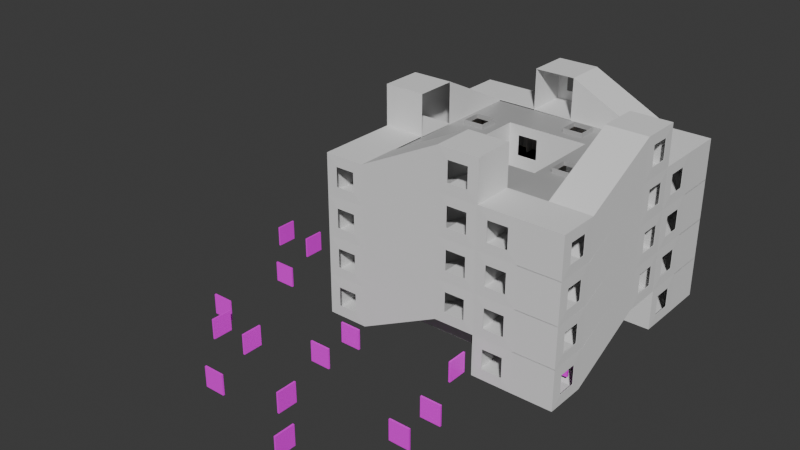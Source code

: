 # Source: museo1.blend  (saved by Blender 4.3.32; exported with 4.5.12 LTS)
import bpy
from mathutils import Matrix  # noqa: F401  (used for matrix-valued properties, if any)

bpy.ops.wm.read_factory_settings(use_empty=True)
scene = bpy.context.scene
scene.name = 'Scene'

# ---- collections
col_collection = bpy.data.collections.new('Collection'); scene.collection.children.link(col_collection)

# ---- images (referenced by path relative to the original .blend; pixels are not part of the script)
import os
ASSET_DIR = os.environ.get("B2B_ASSET_DIR", "")  # directory of the original .blend (textures are referenced by path, not embedded)
HERE = os.path.dirname(os.path.abspath(__file__))  # packed textures are extracted next to this script under _unpacked/

def load_image(name, relpath, width, height, colorspace="sRGB"):
    """Load a texture the original file referenced (path relative to the .blend, or extracted next to this script)."""
    p = next((c for c in (os.path.join(HERE, relpath), os.path.join(ASSET_DIR, relpath)) if relpath and os.path.exists(c)), "")
    if p:
        img = bpy.data.images.load(p, check_existing=True)
        img.name = name
    else:  # same state as the original file: an image datablock whose file is absent (Cycles renders it pink)
        img = bpy.data.images.new(name, width, height)
        img.source = "FILE"
        img.filepath = "//" + (relpath or name)
    img.colorspace_settings.name = colorspace
    return img
img_josevicente_jpeg = load_image('josevicente.jpeg', 'josevicente.jpeg', 1024, 1024, 'sRGB')

# ---- materials (node trees are filled in below, after node groups)
mat_suelo = bpy.data.materials.new('suelo')
mat_paredes = bpy.data.materials.new('paredes')
mat_techo = bpy.data.materials.new('techo')
mat_material_003 = bpy.data.materials.new('Material.003')

# ---- material node trees
mat_suelo.use_nodes = True; mat_suelo.node_tree.nodes.clear()
_N = mat_suelo.node_tree.nodes; _L = mat_suelo.node_tree.links
n0 = _N.new('ShaderNodeBsdfPrincipled'); n0.name = 'Principled BSDF'; n0.location = (10, 300)
n0.inputs[0].default_value = (0.8001, 0.5424, 0.3342, 1.0)
n1 = _N.new('ShaderNodeOutputMaterial'); n1.name = 'Material Output'; n1.location = (300, 300)
_L.new(n0.outputs[0], n1.inputs[0])
n1.is_active_output = True
mat_paredes.use_nodes = True; mat_paredes.node_tree.nodes.clear()
_N = mat_paredes.node_tree.nodes; _L = mat_paredes.node_tree.links
n0 = _N.new('ShaderNodeBsdfPrincipled'); n0.name = 'Principled BSDF'; n0.location = (10, 300)
n1 = _N.new('ShaderNodeOutputMaterial'); n1.name = 'Material Output'; n1.location = (300, 300)
_L.new(n0.outputs[0], n1.inputs[0])
n1.is_active_output = True
mat_techo.use_nodes = True; mat_techo.node_tree.nodes.clear()
_N = mat_techo.node_tree.nodes; _L = mat_techo.node_tree.links
n0 = _N.new('ShaderNodeBsdfPrincipled'); n0.name = 'Principled BSDF'; n0.location = (10, 300)
n0.inputs[0].default_value = (0.4337, 0.4337, 0.4337, 1.0)
n1 = _N.new('ShaderNodeOutputMaterial'); n1.name = 'Material Output'; n1.location = (300, 300)
_L.new(n0.outputs[0], n1.inputs[0])
n1.is_active_output = True
mat_material_003.use_nodes = True; mat_material_003.node_tree.nodes.clear()
_N = mat_material_003.node_tree.nodes; _L = mat_material_003.node_tree.links
n0 = _N.new('ShaderNodeBsdfPrincipled'); n0.name = 'Principled BSDF'; n0.location = (10, 300)
n1 = _N.new('ShaderNodeOutputMaterial'); n1.name = 'Material Output'; n1.location = (300, 300)
n2 = _N.new('ShaderNodeTexImage'); n2.name = 'Image Texture'; n2.location = (-280, 280)
n2.image = img_josevicente_jpeg
_L.new(n0.outputs[0], n1.inputs[0])
_L.new(n2.outputs[0], n0.inputs[0])
n1.is_active_output = True

# ---- world
world_world = bpy.data.worlds.new('World'); scene.world = world_world
world_world.use_nodes = True; world_world.node_tree.nodes.clear()
_N = world_world.node_tree.nodes; _L = world_world.node_tree.links
n0 = _N.new('ShaderNodeOutputWorld'); n0.name = 'World Output'; n0.location = (300, 300)
n1 = _N.new('ShaderNodeBackground'); n1.name = 'Background'; n1.location = (10, 300)
n1.inputs[0].default_value = (0.05088, 0.05088, 0.05088, 1.0)
_L.new(n1.outputs[0], n0.inputs[0])
n0.is_active_output = True
world_world.color = (0.05088, 0.05088, 0.05088)
world_world.sun_shadow_jitter_overblur = 0.0

# ---- meshes
me_cube_002 = bpy.data.meshes.new('Cube.002')
me_cube_002.from_pydata([(-2.0, -3.0, -2.082), (-2.0, -3.0, 0.5181), (-2.0, 3.0, -1.082), (-1.0, 1.0, 1.918), (2.0, -2.0, -2.082), (1.0, -1.0, 1.918), (2.0, 3.0, -2.082), (2.0, 3.0, 0.5181), (-1.0, -6.0, -2.082), (-1.0, -6.0, 0.5181), (1.0, -6.0, 0.5181), (1.0, -6.0, -2.082), (-1.0, 6.0, 0.5181), (-1.0, 6.0, -2.082), (1.0, 6.0, -2.082), (1.0, 6.0, 0.5181), (-2.0, 5.0, 0.9181), (-2.0, 5.0, -1.082), (2.0, 5.0, -2.082), (2.0, 5.0, 0.5181), (1.0, 1.0, 1.918), (2.0, 2.0, -2.082), (2.0, 6.0, 1.918), (2.0, 6.0, -2.082), (-2.0, -5.0, -2.082), (-2.0, -5.0, 0.5181), (2.0, -6.0, 1.918), (2.0, -6.0, -2.082), (-2.0, -2.0, -2.082), (-1.0, -1.0, 1.918), (-2.0, -6.0, -2.082), (-2.0, -6.0, 1.918), (-2.0, -2.0, 1.918), (-2.0, 3.0, 0.9181), (2.0, 2.0, 1.918), (2.0, -2.0, 1.918), (-1.0, -1.0, 2.356), (-1.0, 1.0, 2.356), (1.0, 1.0, 2.356), (1.0, -1.0, 2.356), (-2.0, 2.0, 1.918), (-2.0, 2.0, -2.082), (-2.0, 6.0, 1.918), (-2.0, 6.0, -2.082)], [], [(28, 32, 40, 41), (21, 34, 35, 4), (28, 4, 27, 30), (41, 21, 4, 28), (29, 5, 39, 36), (35, 32, 31, 26), (4, 35, 26, 27), (21, 41, 43, 23), (40, 34, 22, 42), (12, 13, 43, 42), (13, 14, 23, 43), (15, 12, 42, 22), (14, 15, 22, 23), (6, 7, 34, 21), (19, 18, 23, 22), (18, 6, 21, 23), (7, 19, 22, 34), (8, 9, 31, 30), (10, 11, 27, 26), (11, 8, 30, 27), (9, 10, 26, 31), (0, 1, 32, 28), (25, 24, 30, 31), (24, 0, 28, 30), (1, 25, 31, 32), (29, 3, 40, 32), (3, 20, 34, 40), (20, 5, 35, 34), (5, 29, 32, 35), (20, 3, 37, 38), (5, 20, 38, 39), (3, 29, 36, 37), (33, 2, 41, 40), (17, 16, 42, 43), (2, 17, 43, 41), (16, 33, 40, 42)])
me_cube_002.polygons.foreach_set('material_index', [1, 1, 0, 0, 2, 2, 1, 0, 2, 1, 0, 1, 1, 1, 1, 0, 1, 1, 1, 0, 1, 1, 1, 0, 1, 2, 2, 2, 2, 2, 2, 2, 1, 1, 1, 1])
_uv = me_cube_002.uv_layers.new(name='UVMap')
_uv.uv.foreach_set('vector', [0.375, 0.0, 0.625, 0.0, 0.625, 0.25, 0.375, 0.25, 0.375, 0.5, 0.625, 0.5, 0.625, 0.75, 0.375, 0.75, 0.125, 0.75, 0.375, 0.75, 0.375, 0.75, 0.125, 0.75, 0.125, 0.5, 0.375, 0.5, 0.375, 0.75, 0.125, 0.75, 0.8125, 0.6875, 0.6875, 0.6875, 0.6875, 0.6875, 0.8125, 0.6875, 0.625, 0.75, 0.875, 0.75, 0.875, 0.75, 0.625, 0.75, 0.375, 0.75, 0.625, 0.75, 0.625, 0.75, 0.375, 0.75, 0.375, 0.5, 0.125, 0.5, 0.125, 0.5, 0.375, 0.5, 0.875, 0.5, 0.625, 0.5, 0.625, 0.5, 0.875, 0.5, 0.5625, 0.3125, 0.4375, 0.3125, 0.375, 0.25, 0.625, 0.25, 0.4375, 0.3125, 0.4375, 0.4375, 0.375, 0.5, 0.375, 0.25, 0.5625, 0.4375, 0.5625, 0.3125, 0.625, 0.25, 0.625, 0.5, 0.4375, 0.4375, 0.5625, 0.4375, 0.625, 0.5, 0.375, 0.5, 0.4375, 0.5, 0.5625, 0.5, 0.625, 0.5, 0.375, 0.5, 0.5625, 0.5, 0.4375, 0.5, 0.375, 0.5, 0.625, 0.5, 0.4375, 0.5, 0.4375, 0.5, 0.375, 0.5, 0.375, 0.5, 0.5625, 0.5, 0.5625, 0.5, 0.625, 0.5, 0.625, 0.5, 0.4375, 0.9375, 0.5625, 0.9375, 0.625, 1.0, 0.375, 1.0, 0.5625, 0.8125, 0.4375, 0.8125, 0.375, 0.75, 0.625, 0.75, 0.4375, 0.8125, 0.4375, 0.9375, 0.375, 1.0, 0.375, 0.75, 0.5625, 0.9375, 0.5625, 0.8125, 0.625, 0.75, 0.625, 1.0, 0.4375, 0.0, 0.5625, 0.0, 0.625, 0.0, 0.375, 0.0, 0.5625, 0.0, 0.4375, 0.0, 0.375, 0.0, 0.625, 0.0, 0.4375, 0.0, 0.4375, 0.0, 0.375, 0.0, 0.375, 0.0, 0.5625, 0.0, 0.5625, 0.0, 0.625, 0.0, 0.625, 0.0, 0.8125, 0.6875, 0.8125, 0.5625, 0.875, 0.5, 0.875, 0.75, 0.8125, 0.5625, 0.6875, 0.5625, 0.625, 0.5, 0.875, 0.5, 0.6875, 0.5625, 0.6875, 0.6875, 0.625, 0.75, 0.625, 0.5, 0.6875, 0.6875, 0.8125, 0.6875, 0.875, 0.75, 0.625, 0.75, 0.6875, 0.5625, 0.8125, 0.5625, 0.8125, 0.5625, 0.6875, 0.5625, 0.6875, 0.6875, 0.6875, 0.5625, 0.6875, 0.5625, 0.6875, 0.6875, 0.8125, 0.5625, 0.8125, 0.6875, 0.8125, 0.6875, 0.8125, 0.5625, 0.5625, 0.25, 0.4375, 0.25, 0.375, 0.25, 0.625, 0.25, 0.4375, 0.25, 0.5625, 0.25, 0.625, 0.25, 0.375, 0.25, 0.4375, 0.25, 0.4375, 0.25, 0.375, 0.25, 0.375, 0.25, 0.5625, 0.25, 0.5625, 0.25, 0.625, 0.25, 0.625, 0.25])
me_cube_002.materials.append(mat_suelo)
me_cube_002.materials.append(mat_paredes)
me_cube_002.materials.append(mat_techo)
me_cube_002.update()
me_cube_018 = bpy.data.meshes.new('Cube.018')
me_cube_018.from_pydata([(-0.08392, -1.0, -1.0), (-0.08392, -1.0, 1.0), (-0.08392, 1.0, -1.0), (-0.08392, 1.0, 1.0), (0.08392, -1.0, -1.0), (0.08392, -1.0, 1.0), (0.08392, 1.0, -1.0), (0.08392, 1.0, 1.0)], [], [(0, 1, 3, 2), (2, 3, 7, 6), (6, 7, 5, 4), (4, 5, 1, 0), (2, 6, 4, 0), (7, 3, 1, 5)])
_uv = me_cube_018.uv_layers.new(name='UVMap')
_uv.uv.foreach_set('vector', [0.00097, 0.005427, 0.00097, 1.003, 0.9983, 1.003, 0.9983, 0.005427, 0.9983, 0.005427, 0.9983, 1.003, 0.9983, 1.003, 0.9983, 0.005427, 0.9983, 0.005427, 0.9983, 1.003, 0.00097, 1.003, 0.00097, 0.005427, 0.00097, 0.005427, 0.00097, 1.003, 0.00097, 1.003, 0.00097, 0.005427, 0.9983, 0.005427, 0.9983, 0.005427, 0.00097, 0.005427, 0.00097, 0.005427, 0.9983, 1.003, 0.9983, 1.003, 0.00097, 1.003, 0.00097, 1.003])
me_cube_018.materials.append(mat_material_003)
me_cube_018.update()
me_cube_019 = bpy.data.meshes.new('Cube.019')
me_cube_019.from_pydata([(-0.08392, -1.0, -1.0), (-0.08392, -1.0, 1.0), (-0.08392, 1.0, -1.0), (-0.08392, 1.0, 1.0), (0.08392, -1.0, -1.0), (0.08392, -1.0, 1.0), (0.08392, 1.0, -1.0), (0.08392, 1.0, 1.0)], [], [(0, 1, 3, 2), (2, 3, 7, 6), (6, 7, 5, 4), (4, 5, 1, 0), (2, 6, 4, 0), (7, 3, 1, 5)])
_uv = me_cube_019.uv_layers.new(name='UVMap')
_uv.uv.foreach_set('vector', [0.00097, 0.005427, 0.00097, 1.003, 0.9983, 1.003, 0.9983, 0.005427, 0.9983, 0.005427, 0.9983, 1.003, 0.9983, 1.003, 0.9983, 0.005427, 0.9983, 0.005427, 0.9983, 1.003, 0.00097, 1.003, 0.00097, 0.005427, 0.00097, 0.005427, 0.00097, 1.003, 0.00097, 1.003, 0.00097, 0.005427, 0.9983, 0.005427, 0.9983, 0.005427, 0.00097, 0.005427, 0.00097, 0.005427, 0.9983, 1.003, 0.9983, 1.003, 0.00097, 1.003, 0.00097, 1.003])
me_cube_019.materials.append(mat_material_003)
me_cube_019.update()
me_cube_021 = bpy.data.meshes.new('Cube.021')
me_cube_021.from_pydata([(-0.08392, -1.0, -1.0), (-0.08392, -1.0, 1.0), (-0.08392, 1.0, -1.0), (-0.08392, 1.0, 1.0), (0.08392, -1.0, -1.0), (0.08392, -1.0, 1.0), (0.08392, 1.0, -1.0), (0.08392, 1.0, 1.0)], [], [(0, 1, 3, 2), (2, 3, 7, 6), (6, 7, 5, 4), (4, 5, 1, 0), (2, 6, 4, 0), (7, 3, 1, 5)])
_uv = me_cube_021.uv_layers.new(name='UVMap')
_uv.uv.foreach_set('vector', [0.00097, 0.005427, 0.00097, 1.003, 0.9983, 1.003, 0.9983, 0.005427, 0.9983, 0.005427, 0.9983, 1.003, 0.9983, 1.003, 0.9983, 0.005427, 0.9983, 0.005427, 0.9983, 1.003, 0.00097, 1.003, 0.00097, 0.005427, 0.00097, 0.005427, 0.00097, 1.003, 0.00097, 1.003, 0.00097, 0.005427, 0.9983, 0.005427, 0.9983, 0.005427, 0.00097, 0.005427, 0.00097, 0.005427, 0.9983, 1.003, 0.9983, 1.003, 0.00097, 1.003, 0.00097, 1.003])
me_cube_021.materials.append(mat_material_003)
me_cube_021.update()
me_cube_022 = bpy.data.meshes.new('Cube.022')
me_cube_022.from_pydata([(-0.08392, -1.0, -1.0), (-0.08392, -1.0, 1.0), (-0.08392, 1.0, -1.0), (-0.08392, 1.0, 1.0), (0.08392, -1.0, -1.0), (0.08392, -1.0, 1.0), (0.08392, 1.0, -1.0), (0.08392, 1.0, 1.0)], [], [(0, 1, 3, 2), (2, 3, 7, 6), (6, 7, 5, 4), (4, 5, 1, 0), (2, 6, 4, 0), (7, 3, 1, 5)])
_uv = me_cube_022.uv_layers.new(name='UVMap')
_uv.uv.foreach_set('vector', [0.00097, 0.005427, 0.00097, 1.003, 0.9983, 1.003, 0.9983, 0.005427, 0.9983, 0.005427, 0.9983, 1.003, 0.9983, 1.003, 0.9983, 0.005427, 0.9983, 0.005427, 0.9983, 1.003, 0.00097, 1.003, 0.00097, 0.005427, 0.00097, 0.005427, 0.00097, 1.003, 0.00097, 1.003, 0.00097, 0.005427, 0.9983, 0.005427, 0.9983, 0.005427, 0.00097, 0.005427, 0.00097, 0.005427, 0.9983, 1.003, 0.9983, 1.003, 0.00097, 1.003, 0.00097, 1.003])
me_cube_022.materials.append(mat_material_003)
me_cube_022.update()
me_cube_024 = bpy.data.meshes.new('Cube.024')
me_cube_024.from_pydata([(-0.08392, -1.0, -1.0), (-0.08392, -1.0, 1.0), (-0.08392, 1.0, -1.0), (-0.08392, 1.0, 1.0), (0.08392, -1.0, -1.0), (0.08392, -1.0, 1.0), (0.08392, 1.0, -1.0), (0.08392, 1.0, 1.0)], [], [(0, 1, 3, 2), (2, 3, 7, 6), (6, 7, 5, 4), (4, 5, 1, 0), (2, 6, 4, 0), (7, 3, 1, 5)])
_uv = me_cube_024.uv_layers.new(name='UVMap')
_uv.uv.foreach_set('vector', [0.00097, 0.005427, 0.00097, 1.003, 0.9983, 1.003, 0.9983, 0.005427, 0.9983, 0.005427, 0.9983, 1.003, 0.9983, 1.003, 0.9983, 0.005427, 0.9983, 0.005427, 0.9983, 1.003, 0.00097, 1.003, 0.00097, 0.005427, 0.00097, 0.005427, 0.00097, 1.003, 0.00097, 1.003, 0.00097, 0.005427, 0.9983, 0.005427, 0.9983, 0.005427, 0.00097, 0.005427, 0.00097, 0.005427, 0.9983, 1.003, 0.9983, 1.003, 0.00097, 1.003, 0.00097, 1.003])
me_cube_024.materials.append(mat_material_003)
me_cube_024.update()
me_cube_025 = bpy.data.meshes.new('Cube.025')
me_cube_025.from_pydata([(-0.08392, -1.0, -1.0), (-0.08392, -1.0, 1.0), (-0.08392, 1.0, -1.0), (-0.08392, 1.0, 1.0), (0.08392, -1.0, -1.0), (0.08392, -1.0, 1.0), (0.08392, 1.0, -1.0), (0.08392, 1.0, 1.0)], [], [(0, 1, 3, 2), (2, 3, 7, 6), (6, 7, 5, 4), (4, 5, 1, 0), (2, 6, 4, 0), (7, 3, 1, 5)])
_uv = me_cube_025.uv_layers.new(name='UVMap')
_uv.uv.foreach_set('vector', [0.00097, 0.005427, 0.00097, 1.003, 0.9983, 1.003, 0.9983, 0.005427, 0.9983, 0.005427, 0.9983, 1.003, 0.9983, 1.003, 0.9983, 0.005427, 0.9983, 0.005427, 0.9983, 1.003, 0.00097, 1.003, 0.00097, 0.005427, 0.00097, 0.005427, 0.00097, 1.003, 0.00097, 1.003, 0.00097, 0.005427, 0.9983, 0.005427, 0.9983, 0.005427, 0.00097, 0.005427, 0.00097, 0.005427, 0.9983, 1.003, 0.9983, 1.003, 0.00097, 1.003, 0.00097, 1.003])
me_cube_025.materials.append(mat_material_003)
me_cube_025.update()
me_cube_034 = bpy.data.meshes.new('Cube.034')
me_cube_034.from_pydata([(-0.08392, -1.0, -1.0), (-0.08392, -1.0, 1.0), (-0.08392, 1.0, -1.0), (-0.08392, 1.0, 1.0), (0.08392, -1.0, -1.0), (0.08392, -1.0, 1.0), (0.08392, 1.0, -1.0), (0.08392, 1.0, 1.0)], [], [(0, 1, 3, 2), (2, 3, 7, 6), (6, 7, 5, 4), (4, 5, 1, 0), (2, 6, 4, 0), (7, 3, 1, 5)])
_uv = me_cube_034.uv_layers.new(name='UVMap')
_uv.uv.foreach_set('vector', [0.00097, 0.005427, 0.00097, 1.003, 0.9983, 1.003, 0.9983, 0.005427, 0.9983, 0.005427, 0.9983, 1.003, 0.9983, 1.003, 0.9983, 0.005427, 0.9983, 0.005427, 0.9983, 1.003, 0.00097, 1.003, 0.00097, 0.005427, 0.00097, 0.005427, 0.00097, 1.003, 0.00097, 1.003, 0.00097, 0.005427, 0.9983, 0.005427, 0.9983, 0.005427, 0.00097, 0.005427, 0.00097, 0.005427, 0.9983, 1.003, 0.9983, 1.003, 0.00097, 1.003, 0.00097, 1.003])
me_cube_034.materials.append(mat_material_003)
me_cube_034.update()
me_cube_037 = bpy.data.meshes.new('Cube.037')
me_cube_037.from_pydata([(-0.08392, -1.0, -1.0), (-0.08392, -1.0, 1.0), (-0.08392, 1.0, -1.0), (-0.08392, 1.0, 1.0), (0.08392, -1.0, -1.0), (0.08392, -1.0, 1.0), (0.08392, 1.0, -1.0), (0.08392, 1.0, 1.0)], [], [(0, 1, 3, 2), (2, 3, 7, 6), (6, 7, 5, 4), (4, 5, 1, 0), (2, 6, 4, 0), (7, 3, 1, 5)])
_uv = me_cube_037.uv_layers.new(name='UVMap')
_uv.uv.foreach_set('vector', [0.00097, 0.005427, 0.00097, 1.003, 0.9983, 1.003, 0.9983, 0.005427, 0.9983, 0.005427, 0.9983, 1.003, 0.9983, 1.003, 0.9983, 0.005427, 0.9983, 0.005427, 0.9983, 1.003, 0.00097, 1.003, 0.00097, 0.005427, 0.00097, 0.005427, 0.00097, 1.003, 0.00097, 1.003, 0.00097, 0.005427, 0.9983, 0.005427, 0.9983, 0.005427, 0.00097, 0.005427, 0.00097, 0.005427, 0.9983, 1.003, 0.9983, 1.003, 0.00097, 1.003, 0.00097, 1.003])
me_cube_037.materials.append(mat_material_003)
me_cube_037.update()
me_cube_039 = bpy.data.meshes.new('Cube.039')
me_cube_039.from_pydata([(-0.08392, -1.0, -1.0), (-0.08392, -1.0, 1.0), (-0.08392, 1.0, -1.0), (-0.08392, 1.0, 1.0), (0.08392, -1.0, -1.0), (0.08392, -1.0, 1.0), (0.08392, 1.0, -1.0), (0.08392, 1.0, 1.0)], [], [(0, 1, 3, 2), (2, 3, 7, 6), (6, 7, 5, 4), (4, 5, 1, 0), (2, 6, 4, 0), (7, 3, 1, 5)])
_uv = me_cube_039.uv_layers.new(name='UVMap')
_uv.uv.foreach_set('vector', [0.00097, 0.005427, 0.00097, 1.003, 0.9983, 1.003, 0.9983, 0.005427, 0.9983, 0.005427, 0.9983, 1.003, 0.9983, 1.003, 0.9983, 0.005427, 0.9983, 0.005427, 0.9983, 1.003, 0.00097, 1.003, 0.00097, 0.005427, 0.00097, 0.005427, 0.00097, 1.003, 0.00097, 1.003, 0.00097, 0.005427, 0.9983, 0.005427, 0.9983, 0.005427, 0.00097, 0.005427, 0.00097, 0.005427, 0.9983, 1.003, 0.9983, 1.003, 0.00097, 1.003, 0.00097, 1.003])
me_cube_039.materials.append(mat_material_003)
me_cube_039.update()
me_cube_040 = bpy.data.meshes.new('Cube.040')
me_cube_040.from_pydata([(-0.08392, -1.0, -1.0), (-0.08392, -1.0, 1.0), (-0.08392, 1.0, -1.0), (-0.08392, 1.0, 1.0), (0.08392, -1.0, -1.0), (0.08392, -1.0, 1.0), (0.08392, 1.0, -1.0), (0.08392, 1.0, 1.0)], [], [(0, 1, 3, 2), (2, 3, 7, 6), (6, 7, 5, 4), (4, 5, 1, 0), (2, 6, 4, 0), (7, 3, 1, 5)])
_uv = me_cube_040.uv_layers.new(name='UVMap')
_uv.uv.foreach_set('vector', [0.00097, 0.005427, 0.00097, 1.003, 0.9983, 1.003, 0.9983, 0.005427, 0.9983, 0.005427, 0.9983, 1.003, 0.9983, 1.003, 0.9983, 0.005427, 0.9983, 0.005427, 0.9983, 1.003, 0.00097, 1.003, 0.00097, 0.005427, 0.00097, 0.005427, 0.00097, 1.003, 0.00097, 1.003, 0.00097, 0.005427, 0.9983, 0.005427, 0.9983, 0.005427, 0.00097, 0.005427, 0.00097, 0.005427, 0.9983, 1.003, 0.9983, 1.003, 0.00097, 1.003, 0.00097, 1.003])
me_cube_040.materials.append(mat_material_003)
me_cube_040.update()
me_cube_046 = bpy.data.meshes.new('Cube.046')
me_cube_046.from_pydata([(-0.08392, -1.0, -1.0), (-0.08392, -1.0, 1.0), (-0.08392, 1.0, -1.0), (-0.08392, 1.0, 1.0), (0.08392, -1.0, -1.0), (0.08392, -1.0, 1.0), (0.08392, 1.0, -1.0), (0.08392, 1.0, 1.0)], [], [(0, 1, 3, 2), (2, 3, 7, 6), (6, 7, 5, 4), (4, 5, 1, 0), (2, 6, 4, 0), (7, 3, 1, 5)])
_uv = me_cube_046.uv_layers.new(name='UVMap')
_uv.uv.foreach_set('vector', [0.00097, 0.005427, 0.00097, 1.003, 0.9983, 1.003, 0.9983, 0.005427, 0.9983, 0.005427, 0.9983, 1.003, 0.9983, 1.003, 0.9983, 0.005427, 0.9983, 0.005427, 0.9983, 1.003, 0.00097, 1.003, 0.00097, 0.005427, 0.00097, 0.005427, 0.00097, 1.003, 0.00097, 1.003, 0.00097, 0.005427, 0.9983, 0.005427, 0.9983, 0.005427, 0.00097, 0.005427, 0.00097, 0.005427, 0.9983, 1.003, 0.9983, 1.003, 0.00097, 1.003, 0.00097, 1.003])
me_cube_046.materials.append(mat_material_003)
me_cube_046.update()
me_cube_048 = bpy.data.meshes.new('Cube.048')
me_cube_048.from_pydata([(-0.08392, -1.0, -1.0), (-0.08392, -1.0, 1.0), (-0.08392, 1.0, -1.0), (-0.08392, 1.0, 1.0), (0.08392, -1.0, -1.0), (0.08392, -1.0, 1.0), (0.08392, 1.0, -1.0), (0.08392, 1.0, 1.0)], [], [(0, 1, 3, 2), (2, 3, 7, 6), (6, 7, 5, 4), (4, 5, 1, 0), (2, 6, 4, 0), (7, 3, 1, 5)])
_uv = me_cube_048.uv_layers.new(name='UVMap')
_uv.uv.foreach_set('vector', [0.00097, 0.005427, 0.00097, 1.003, 0.9983, 1.003, 0.9983, 0.005427, 0.9983, 0.005427, 0.9983, 1.003, 0.9983, 1.003, 0.9983, 0.005427, 0.9983, 0.005427, 0.9983, 1.003, 0.00097, 1.003, 0.00097, 0.005427, 0.00097, 0.005427, 0.00097, 1.003, 0.00097, 1.003, 0.00097, 0.005427, 0.9983, 0.005427, 0.9983, 0.005427, 0.00097, 0.005427, 0.00097, 0.005427, 0.9983, 1.003, 0.9983, 1.003, 0.00097, 1.003, 0.00097, 1.003])
me_cube_048.materials.append(mat_material_003)
me_cube_048.update()
me_cube_049 = bpy.data.meshes.new('Cube.049')
me_cube_049.from_pydata([(-0.08392, -1.0, -1.0), (-0.08392, -1.0, 1.0), (-0.08392, 1.0, -1.0), (-0.08392, 1.0, 1.0), (0.08392, -1.0, -1.0), (0.08392, -1.0, 1.0), (0.08392, 1.0, -1.0), (0.08392, 1.0, 1.0)], [], [(0, 1, 3, 2), (2, 3, 7, 6), (6, 7, 5, 4), (4, 5, 1, 0), (2, 6, 4, 0), (7, 3, 1, 5)])
_uv = me_cube_049.uv_layers.new(name='UVMap')
_uv.uv.foreach_set('vector', [0.00097, 0.005427, 0.00097, 1.003, 0.9983, 1.003, 0.9983, 0.005427, 0.9983, 0.005427, 0.9983, 1.003, 0.9983, 1.003, 0.9983, 0.005427, 0.9983, 0.005427, 0.9983, 1.003, 0.00097, 1.003, 0.00097, 0.005427, 0.00097, 0.005427, 0.00097, 1.003, 0.00097, 1.003, 0.00097, 0.005427, 0.9983, 0.005427, 0.9983, 0.005427, 0.00097, 0.005427, 0.00097, 0.005427, 0.9983, 1.003, 0.9983, 1.003, 0.00097, 1.003, 0.00097, 1.003])
me_cube_049.materials.append(mat_material_003)
me_cube_049.update()
me_cube_051 = bpy.data.meshes.new('Cube.051')
me_cube_051.from_pydata([(-0.08392, -1.0, -1.0), (-0.08392, -1.0, 1.0), (-0.08392, 1.0, -1.0), (-0.08392, 1.0, 1.0), (0.08392, -1.0, -1.0), (0.08392, -1.0, 1.0), (0.08392, 1.0, -1.0), (0.08392, 1.0, 1.0)], [], [(0, 1, 3, 2), (2, 3, 7, 6), (6, 7, 5, 4), (4, 5, 1, 0), (2, 6, 4, 0), (7, 3, 1, 5)])
_uv = me_cube_051.uv_layers.new(name='UVMap')
_uv.uv.foreach_set('vector', [0.00097, 0.005427, 0.00097, 1.003, 0.9983, 1.003, 0.9983, 0.005427, 0.9983, 0.005427, 0.9983, 1.003, 0.9983, 1.003, 0.9983, 0.005427, 0.9983, 0.005427, 0.9983, 1.003, 0.00097, 1.003, 0.00097, 0.005427, 0.00097, 0.005427, 0.00097, 1.003, 0.00097, 1.003, 0.00097, 0.005427, 0.9983, 0.005427, 0.9983, 0.005427, 0.00097, 0.005427, 0.00097, 0.005427, 0.9983, 1.003, 0.9983, 1.003, 0.00097, 1.003, 0.00097, 1.003])
me_cube_051.materials.append(mat_material_003)
me_cube_051.update()
me_cube_052 = bpy.data.meshes.new('Cube.052')
me_cube_052.from_pydata([(-0.08392, -1.0, -1.0), (-0.08392, -1.0, 1.0), (-0.08392, 1.0, -1.0), (-0.08392, 1.0, 1.0), (0.08392, -1.0, -1.0), (0.08392, -1.0, 1.0), (0.08392, 1.0, -1.0), (0.08392, 1.0, 1.0)], [], [(0, 1, 3, 2), (2, 3, 7, 6), (6, 7, 5, 4), (4, 5, 1, 0), (2, 6, 4, 0), (7, 3, 1, 5)])
_uv = me_cube_052.uv_layers.new(name='UVMap')
_uv.uv.foreach_set('vector', [0.00097, 0.005427, 0.00097, 1.003, 0.9983, 1.003, 0.9983, 0.005427, 0.9983, 0.005427, 0.9983, 1.003, 0.9983, 1.003, 0.9983, 0.005427, 0.9983, 0.005427, 0.9983, 1.003, 0.00097, 1.003, 0.00097, 0.005427, 0.00097, 0.005427, 0.00097, 1.003, 0.00097, 1.003, 0.00097, 0.005427, 0.9983, 0.005427, 0.9983, 0.005427, 0.00097, 0.005427, 0.00097, 0.005427, 0.9983, 1.003, 0.9983, 1.003, 0.00097, 1.003, 0.00097, 1.003])
me_cube_052.materials.append(mat_material_003)
me_cube_052.update()
me_cube_054 = bpy.data.meshes.new('Cube.054')
me_cube_054.from_pydata([(-0.08392, -1.0, -1.0), (-0.08392, -1.0, 1.0), (-0.08392, 1.0, -1.0), (-0.08392, 1.0, 1.0), (0.08392, -1.0, -1.0), (0.08392, -1.0, 1.0), (0.08392, 1.0, -1.0), (0.08392, 1.0, 1.0)], [], [(0, 1, 3, 2), (2, 3, 7, 6), (6, 7, 5, 4), (4, 5, 1, 0), (2, 6, 4, 0), (7, 3, 1, 5)])
_uv = me_cube_054.uv_layers.new(name='UVMap')
_uv.uv.foreach_set('vector', [0.00097, 0.005427, 0.00097, 1.003, 0.9983, 1.003, 0.9983, 0.005427, 0.9983, 0.005427, 0.9983, 1.003, 0.9983, 1.003, 0.9983, 0.005427, 0.9983, 0.005427, 0.9983, 1.003, 0.00097, 1.003, 0.00097, 0.005427, 0.00097, 0.005427, 0.00097, 1.003, 0.00097, 1.003, 0.00097, 0.005427, 0.9983, 0.005427, 0.9983, 0.005427, 0.00097, 0.005427, 0.00097, 0.005427, 0.9983, 1.003, 0.9983, 1.003, 0.00097, 1.003, 0.00097, 1.003])
me_cube_054.materials.append(mat_material_003)
me_cube_054.update()
me_cube_055 = bpy.data.meshes.new('Cube.055')
me_cube_055.from_pydata([(-0.08392, -1.0, -1.0), (-0.08392, -1.0, 1.0), (-0.08392, 1.0, -1.0), (-0.08392, 1.0, 1.0), (0.08392, -1.0, -1.0), (0.08392, -1.0, 1.0), (0.08392, 1.0, -1.0), (0.08392, 1.0, 1.0)], [], [(0, 1, 3, 2), (2, 3, 7, 6), (6, 7, 5, 4), (4, 5, 1, 0), (2, 6, 4, 0), (7, 3, 1, 5)])
_uv = me_cube_055.uv_layers.new(name='UVMap')
_uv.uv.foreach_set('vector', [0.00097, 0.005427, 0.00097, 1.003, 0.9983, 1.003, 0.9983, 0.005427, 0.9983, 0.005427, 0.9983, 1.003, 0.9983, 1.003, 0.9983, 0.005427, 0.9983, 0.005427, 0.9983, 1.003, 0.00097, 1.003, 0.00097, 0.005427, 0.00097, 0.005427, 0.00097, 1.003, 0.00097, 1.003, 0.00097, 0.005427, 0.9983, 0.005427, 0.9983, 0.005427, 0.00097, 0.005427, 0.00097, 0.005427, 0.9983, 1.003, 0.9983, 1.003, 0.00097, 1.003, 0.00097, 1.003])
me_cube_055.materials.append(mat_material_003)
me_cube_055.update()
me_cube_057 = bpy.data.meshes.new('Cube.057')
me_cube_057.from_pydata([(-0.08392, -1.0, -1.0), (-0.08392, -1.0, 1.0), (-0.08392, 1.0, -1.0), (-0.08392, 1.0, 1.0), (0.08392, -1.0, -1.0), (0.08392, -1.0, 1.0), (0.08392, 1.0, -1.0), (0.08392, 1.0, 1.0)], [], [(0, 1, 3, 2), (2, 3, 7, 6), (6, 7, 5, 4), (4, 5, 1, 0), (2, 6, 4, 0), (7, 3, 1, 5)])
_uv = me_cube_057.uv_layers.new(name='UVMap')
_uv.uv.foreach_set('vector', [0.00097, 0.005427, 0.00097, 1.003, 0.9983, 1.003, 0.9983, 0.005427, 0.9983, 0.005427, 0.9983, 1.003, 0.9983, 1.003, 0.9983, 0.005427, 0.9983, 0.005427, 0.9983, 1.003, 0.00097, 1.003, 0.00097, 0.005427, 0.00097, 0.005427, 0.00097, 1.003, 0.00097, 1.003, 0.00097, 0.005427, 0.9983, 0.005427, 0.9983, 0.005427, 0.00097, 0.005427, 0.00097, 0.005427, 0.9983, 1.003, 0.9983, 1.003, 0.00097, 1.003, 0.00097, 1.003])
me_cube_057.materials.append(mat_material_003)
me_cube_057.update()
me_cube_058 = bpy.data.meshes.new('Cube.058')
me_cube_058.from_pydata([(-0.08392, -1.0, -1.0), (-0.08392, -1.0, 1.0), (-0.08392, 1.0, -1.0), (-0.08392, 1.0, 1.0), (0.08392, -1.0, -1.0), (0.08392, -1.0, 1.0), (0.08392, 1.0, -1.0), (0.08392, 1.0, 1.0)], [], [(0, 1, 3, 2), (2, 3, 7, 6), (6, 7, 5, 4), (4, 5, 1, 0), (2, 6, 4, 0), (7, 3, 1, 5)])
_uv = me_cube_058.uv_layers.new(name='UVMap')
_uv.uv.foreach_set('vector', [0.00097, 0.005427, 0.00097, 1.003, 0.9983, 1.003, 0.9983, 0.005427, 0.9983, 0.005427, 0.9983, 1.003, 0.9983, 1.003, 0.9983, 0.005427, 0.9983, 0.005427, 0.9983, 1.003, 0.00097, 1.003, 0.00097, 0.005427, 0.00097, 0.005427, 0.00097, 1.003, 0.00097, 1.003, 0.00097, 0.005427, 0.9983, 0.005427, 0.9983, 0.005427, 0.00097, 0.005427, 0.00097, 0.005427, 0.9983, 1.003, 0.9983, 1.003, 0.00097, 1.003, 0.00097, 1.003])
me_cube_058.materials.append(mat_material_003)
me_cube_058.update()
me_cube_060 = bpy.data.meshes.new('Cube.060')
me_cube_060.from_pydata([(-0.08392, -1.0, -1.0), (-0.08392, -1.0, 1.0), (-0.08392, 1.0, -1.0), (-0.08392, 1.0, 1.0), (0.08392, -1.0, -1.0), (0.08392, -1.0, 1.0), (0.08392, 1.0, -1.0), (0.08392, 1.0, 1.0)], [], [(0, 1, 3, 2), (2, 3, 7, 6), (6, 7, 5, 4), (4, 5, 1, 0), (2, 6, 4, 0), (7, 3, 1, 5)])
_uv = me_cube_060.uv_layers.new(name='UVMap')
_uv.uv.foreach_set('vector', [0.00097, 0.005427, 0.00097, 1.003, 0.9983, 1.003, 0.9983, 0.005427, 0.9983, 0.005427, 0.9983, 1.003, 0.9983, 1.003, 0.9983, 0.005427, 0.9983, 0.005427, 0.9983, 1.003, 0.00097, 1.003, 0.00097, 0.005427, 0.00097, 0.005427, 0.00097, 1.003, 0.00097, 1.003, 0.00097, 0.005427, 0.9983, 0.005427, 0.9983, 0.005427, 0.00097, 0.005427, 0.00097, 0.005427, 0.9983, 1.003, 0.9983, 1.003, 0.00097, 1.003, 0.00097, 1.003])
me_cube_060.materials.append(mat_material_003)
me_cube_060.update()
me_cube_061 = bpy.data.meshes.new('Cube.061')
me_cube_061.from_pydata([(-0.08392, -1.0, -1.0), (-0.08392, -1.0, 1.0), (-0.08392, 1.0, -1.0), (-0.08392, 1.0, 1.0), (0.08392, -1.0, -1.0), (0.08392, -1.0, 1.0), (0.08392, 1.0, -1.0), (0.08392, 1.0, 1.0)], [], [(0, 1, 3, 2), (2, 3, 7, 6), (6, 7, 5, 4), (4, 5, 1, 0), (2, 6, 4, 0), (7, 3, 1, 5)])
_uv = me_cube_061.uv_layers.new(name='UVMap')
_uv.uv.foreach_set('vector', [0.00097, 0.005427, 0.00097, 1.003, 0.9983, 1.003, 0.9983, 0.005427, 0.9983, 0.005427, 0.9983, 1.003, 0.9983, 1.003, 0.9983, 0.005427, 0.9983, 0.005427, 0.9983, 1.003, 0.00097, 1.003, 0.00097, 0.005427, 0.00097, 0.005427, 0.00097, 1.003, 0.00097, 1.003, 0.00097, 0.005427, 0.9983, 0.005427, 0.9983, 0.005427, 0.00097, 0.005427, 0.00097, 0.005427, 0.9983, 1.003, 0.9983, 1.003, 0.00097, 1.003, 0.00097, 1.003])
me_cube_061.materials.append(mat_material_003)
me_cube_061.update()
me_cube_063 = bpy.data.meshes.new('Cube.063')
me_cube_063.from_pydata([(-0.08392, -1.0, -1.0), (-0.08392, -1.0, 1.0), (-0.08392, 1.0, -1.0), (-0.08392, 1.0, 1.0), (0.08392, -1.0, -1.0), (0.08392, -1.0, 1.0), (0.08392, 1.0, -1.0), (0.08392, 1.0, 1.0)], [], [(0, 1, 3, 2), (2, 3, 7, 6), (6, 7, 5, 4), (4, 5, 1, 0), (2, 6, 4, 0), (7, 3, 1, 5)])
_uv = me_cube_063.uv_layers.new(name='UVMap')
_uv.uv.foreach_set('vector', [0.00097, 0.005427, 0.00097, 1.003, 0.9983, 1.003, 0.9983, 0.005427, 0.9983, 0.005427, 0.9983, 1.003, 0.9983, 1.003, 0.9983, 0.005427, 0.9983, 0.005427, 0.9983, 1.003, 0.00097, 1.003, 0.00097, 0.005427, 0.00097, 0.005427, 0.00097, 1.003, 0.00097, 1.003, 0.00097, 0.005427, 0.9983, 0.005427, 0.9983, 0.005427, 0.00097, 0.005427, 0.00097, 0.005427, 0.9983, 1.003, 0.9983, 1.003, 0.00097, 1.003, 0.00097, 1.003])
me_cube_063.materials.append(mat_material_003)
me_cube_063.update()
me_cube = bpy.data.meshes.new('Cube')
me_cube.from_pydata([(-2.0, -2.0, -2.0), (-2.0, -2.0, 2.0), (-2.0, 2.0, -2.0), (-2.0, 2.0, 2.0), (2.0, -1.0, -1.0), (2.0, -1.0, 1.0), (2.0, 1.0, -1.0), (2.0, 1.0, 1.0), (-2.0, 6.0, 2.0), (-2.0, 6.0, -2.0), (2.0, 6.0, -2.0), (2.0, 6.0, 2.0), (-10.0, 2.0, 6.0), (-10.0, 2.0, 2.0), (-11.0, 6.0, 5.0), (-11.0, 6.0, 3.0), (-14.0, 2.0, 6.0), (-14.0, 2.0, 2.0), (-13.0, 6.0, 5.0), (-13.0, 6.0, 3.0), (2.0, 2.0, 2.0), (2.0, 2.0, -2.0), (2.0, -2.0, -2.0), (2.0, -2.0, 2.0), (-10.0, 6.0, 6.0), (-10.0, 6.0, 2.0), (-14.0, 6.0, 6.0), (-14.0, 6.0, 2.0), (-0.9709, 6.0, 0.9709), (-0.9709, 6.0, -0.9709), (0.9709, 6.0, -0.9709), (0.9709, 6.0, 0.9709)], [], [(3, 20, 11, 8), (22, 23, 1, 0), (2, 21, 22, 0), (20, 3, 1, 23), (9, 8, 28, 29), (9, 2, 13, 25), (20, 21, 10, 11), (21, 2, 9, 10), (25, 13, 17, 27), (2, 3, 12, 13), (8, 9, 25, 24), (3, 8, 24, 12), (17, 16, 26, 27), (12, 24, 26, 16), (7, 6, 21, 20), (6, 4, 22, 21), (5, 7, 20, 23), (4, 5, 23, 22), (15, 14, 24, 25), (18, 19, 27, 26), (19, 15, 25, 27), (14, 18, 26, 24), (11, 10, 30, 31), (10, 9, 29, 30), (8, 11, 31, 28)])
_uv = me_cube.uv_layers.new(name='UVMap')
_uv.uv.foreach_set('vector', [0.875, 0.5, 0.625, 0.5, 0.625, 0.5, 0.875, 0.5, 0.375, 0.75, 0.625, 0.75, 0.625, 1.0, 0.375, 1.0, 0.125, 0.5, 0.375, 0.5, 0.375, 0.75, 0.125, 0.75, 0.625, 0.5, 0.875, 0.5, 0.875, 0.75, 0.625, 0.75, 0.375, 0.25, 0.625, 0.25, 0.625, 0.25, 0.375, 0.25, 0.125, 0.5, 0.125, 0.5, 0.125, 0.5, 0.125, 0.5, 0.625, 0.5, 0.375, 0.5, 0.375, 0.5, 0.625, 0.5, 0.375, 0.5, 0.125, 0.5, 0.125, 0.5, 0.375, 0.5, 0.125, 0.5, 0.125, 0.5, 0.125, 0.5, 0.125, 0.5, 0.375, 0.25, 0.625, 0.25, 0.625, 0.25, 0.375, 0.25, 0.625, 0.25, 0.375, 0.25, 0.375, 0.25, 0.625, 0.25, 0.875, 0.5, 0.875, 0.5, 0.875, 0.5, 0.875, 0.5, 0.375, 0.25, 0.625, 0.25, 0.625, 0.25, 0.375, 0.25, 0.875, 0.5, 0.875, 0.5, 0.875, 0.5, 0.875, 0.5, 0.5625, 0.5625, 0.4375, 0.5625, 0.375, 0.5, 0.625, 0.5, 0.4375, 0.5625, 0.4375, 0.6875, 0.375, 0.75, 0.375, 0.5, 0.5625, 0.6875, 0.5625, 0.5625, 0.625, 0.5, 0.625, 0.75, 0.4375, 0.6875, 0.5625, 0.6875, 0.625, 0.75, 0.375, 0.75, 0.4375, 0.25, 0.5625, 0.25, 0.625, 0.25, 0.375, 0.25, 0.5625, 0.25, 0.4375, 0.25, 0.375, 0.25, 0.625, 0.25, 0.4375, 0.25, 0.4375, 0.25, 0.375, 0.25, 0.375, 0.25, 0.5625, 0.25, 0.5625, 0.25, 0.625, 0.25, 0.625, 0.25, 0.625, 0.5, 0.375, 0.5, 0.375, 0.5, 0.625, 0.5, 0.375, 0.5, 0.125, 0.5, 0.125, 0.5, 0.375, 0.5, 0.875, 0.5, 0.625, 0.5, 0.625, 0.5, 0.875, 0.5])
me_cube.update()

# ---- objects
ob_cube = bpy.data.objects.new('Cube', me_cube_002)
ob_web = bpy.data.objects.new('web', me_cube_018)
ob_web_001 = bpy.data.objects.new('web.001', me_cube_019)
ob_web_002 = bpy.data.objects.new('web.002', me_cube_021)
ob_web_003 = bpy.data.objects.new('web.003', me_cube_022)
ob_web_004 = bpy.data.objects.new('web.004', me_cube_024)
ob_web_005 = bpy.data.objects.new('web.005', me_cube_025)
ob_web_011 = bpy.data.objects.new('web.011', me_cube_034)
ob_web_013 = bpy.data.objects.new('web.013', me_cube_037)
ob_web_014 = bpy.data.objects.new('web.014', me_cube_039)
ob_web_015 = bpy.data.objects.new('web.015', me_cube_040)
ob_web_019 = bpy.data.objects.new('web.019', me_cube_046)
ob_web_020 = bpy.data.objects.new('web.020', me_cube_048)
ob_web_021 = bpy.data.objects.new('web.021', me_cube_049)
ob_web_022 = bpy.data.objects.new('web.022', me_cube_051)
ob_web_023 = bpy.data.objects.new('web.023', me_cube_052)
ob_web_024 = bpy.data.objects.new('web.024', me_cube_054)
ob_web_025 = bpy.data.objects.new('web.025', me_cube_055)
ob_web_026 = bpy.data.objects.new('web.026', me_cube_057)
ob_web_027 = bpy.data.objects.new('web.027', me_cube_058)
ob_web_028 = bpy.data.objects.new('web.028', me_cube_060)
ob_web_029 = bpy.data.objects.new('web.029', me_cube_061)
ob_web_030 = bpy.data.objects.new('web.030', me_cube_063)
ob_cube_016 = bpy.data.objects.new('Cube.016', me_cube)
ob_empty = bpy.data.objects.new('Empty', None)
ob_empty_001 = bpy.data.objects.new('Empty.001', None)
ob_empty_002 = bpy.data.objects.new('Empty.002', None)

# ---- transforms, parenting, visibility, modifiers, constraints
ob_cube.location = (0.0, 0.0, 2.0)
_m = ob_cube.modifiers.new('Solidify', 'SOLIDIFY')
_m.thickness = 0.05
_m.use_quality_normals = True
_m = ob_cube.modifiers.new('Array', 'ARRAY')
_m.count = 4
_m.use_relative_offset = False
_m.use_object_offset = True
_m.offset_object = ob_empty
_m = ob_cube.modifiers.new('Array.001', 'ARRAY')
_m.count = 4
_m.use_constant_offset = True
_m.constant_offset_displace = (0.0, 0.0, 4.0)
_m.use_relative_offset = False
ob_web.location = (1.9, 0.0, 1.8)
ob_web_001.location = (-1.9, 0.0, 1.8)
ob_web_002.location = (-4.0, 6.1, 1.8)
ob_web_002.rotation_euler = (0.0, -0.0, -1.571)
ob_web_003.location = (-4.0, 9.9, 1.8)
ob_web_003.rotation_euler = (0.0, -0.0, -1.571)
ob_web_004.location = (-13.9, 4.0, 1.8)
ob_web_004.rotation_euler = (0.0, -0.0, -3.142)
ob_web_005.location = (-10.1, 4.0, 1.8)
ob_web_005.rotation_euler = (0.0, -0.0, -3.142)
ob_web_011.location = (4.0, -6.1, 1.8)
ob_web_011.rotation_euler = (0.0, -0.0, -1.571)
ob_web_013.location = (-2.1, -12.0, 1.8)
ob_web_013.rotation_euler = (0.0, -0.0, -3.142)
ob_web_014.location = (0.0, -18.1, 1.8)
ob_web_014.rotation_euler = (0.0, -0.0, -4.712)
ob_web_015.location = (0.0, -21.9, 1.8)
ob_web_015.rotation_euler = (0.0, -0.0, -4.712)
ob_web_019.location = (-20.0, 1.9, 1.8)
ob_web_019.rotation_euler = (0.0, -0.0, -1.571)
ob_web_020.location = (-29.9, -4.0, 1.8)
ob_web_020.rotation_euler = (0.0, -0.0, -3.142)
ob_web_021.location = (-26.1, -4.0, 1.8)
ob_web_021.rotation_euler = (0.0, -0.0, -3.142)
ob_web_022.location = (-24.0, -10.1, 1.8)
ob_web_022.rotation_euler = (0.0, -0.0, -4.712)
ob_web_023.location = (-24.0, -17.9, 1.8)
ob_web_023.rotation_euler = (0.0, -0.0, -4.712)
ob_web_024.location = (-6.1, -28.0, 1.8)
ob_web_025.location = (-9.9, -24.0, 1.8)
ob_web_026.location = (-12.0, -17.9, 1.8)
ob_web_026.rotation_euler = (0.0, -0.0, -1.571)
ob_web_027.location = (-12.0, -14.1, 1.8)
ob_web_027.rotation_euler = (0.0, -0.0, -1.571)
ob_web_028.location = (-21.9, -20.0, 1.8)
ob_web_028.rotation_euler = (0.0, -0.0, -3.142)
ob_web_029.location = (-18.1, -20.0, 1.8)
ob_web_029.rotation_euler = (0.0, -0.0, -3.142)
ob_web_030.location = (-16.0, -26.1, 1.8)
ob_web_030.rotation_euler = (0.0, -0.0, -4.712)
ob_cube_016.location = (4.0, 8.0, 2.0)
_m = ob_cube_016.modifiers.new('Solidify', 'SOLIDIFY')
_m.thickness = 0.05
_m.offset = 1.0
_m = ob_cube_016.modifiers.new('Array', 'ARRAY')
_m.count = 4
_m.use_relative_offset = False
_m.use_object_offset = True
_m.offset_object = ob_empty_001
_m = ob_cube_016.modifiers.new('Array.001', 'ARRAY')
_m.count = 4
_m.use_constant_offset = True
_m.constant_offset_displace = (0.0, 0.0, 4.0)
_m.use_relative_offset = False
ob_empty.location = (-4.0, 8.0, 2.0)
ob_empty.rotation_euler = (0.0, -0.0, 1.571)
ob_empty_001.location = (-12.0, 12.0, 2.0)
ob_empty_001.rotation_euler = (0.0, -0.0, 1.571)
ob_empty_002.location = (0.0, 0.0, 0.0)

# ---- collection membership
col_collection.objects.link(ob_cube)
col_collection.objects.link(ob_web)
col_collection.objects.link(ob_web_001)
col_collection.objects.link(ob_web_002)
col_collection.objects.link(ob_web_003)
col_collection.objects.link(ob_web_004)
col_collection.objects.link(ob_web_005)
col_collection.objects.link(ob_web_011)
col_collection.objects.link(ob_web_013)
col_collection.objects.link(ob_web_014)
col_collection.objects.link(ob_web_015)
col_collection.objects.link(ob_web_019)
col_collection.objects.link(ob_web_020)
col_collection.objects.link(ob_web_021)
col_collection.objects.link(ob_web_022)
col_collection.objects.link(ob_web_023)
col_collection.objects.link(ob_web_024)
col_collection.objects.link(ob_web_025)
col_collection.objects.link(ob_web_026)
col_collection.objects.link(ob_web_027)
col_collection.objects.link(ob_web_028)
col_collection.objects.link(ob_web_029)
col_collection.objects.link(ob_web_030)
col_collection.objects.link(ob_cube_016)
col_collection.objects.link(ob_empty)
col_collection.objects.link(ob_empty_001)
col_collection.objects.link(ob_empty_002)

# ---- scene / render settings (as saved in the file)
scene.frame_start = 1; scene.frame_end = 250; scene.frame_set(1)
scene.render.engine = 'BLENDER_EEVEE_NEXT'
bpy.context.view_layer.update()

# ---- added for rendering (the .blend has no active camera and no usable light): camera, sun
cam_auto = bpy.data.cameras.new('AutoCamera')
cam_auto.lens = 50.0
cam_auto.sensor_width = 36.0
cam_auto.clip_end = 1000.0
ob_auto_camera = bpy.data.objects.new('AutoCamera', cam_auto)
scene.collection.objects.link(ob_auto_camera)
ob_auto_camera.location = (43.224, -73.7042, 54.117)
ob_auto_camera.rotation_euler = (1.09748, -7.21219e-08, 0.694738)
scene.camera = ob_auto_camera
light_auto_sun = bpy.data.lights.new('AutoSun', 'SUN')
light_auto_sun.energy = 3.0
light_auto_sun.angle = 0.0523599
ob_auto_sun = bpy.data.objects.new('AutoSun', light_auto_sun)
scene.collection.objects.link(ob_auto_sun)
ob_auto_sun.rotation_euler = (0.872665, 0.174533, 0.523599)
bpy.context.view_layer.update()
